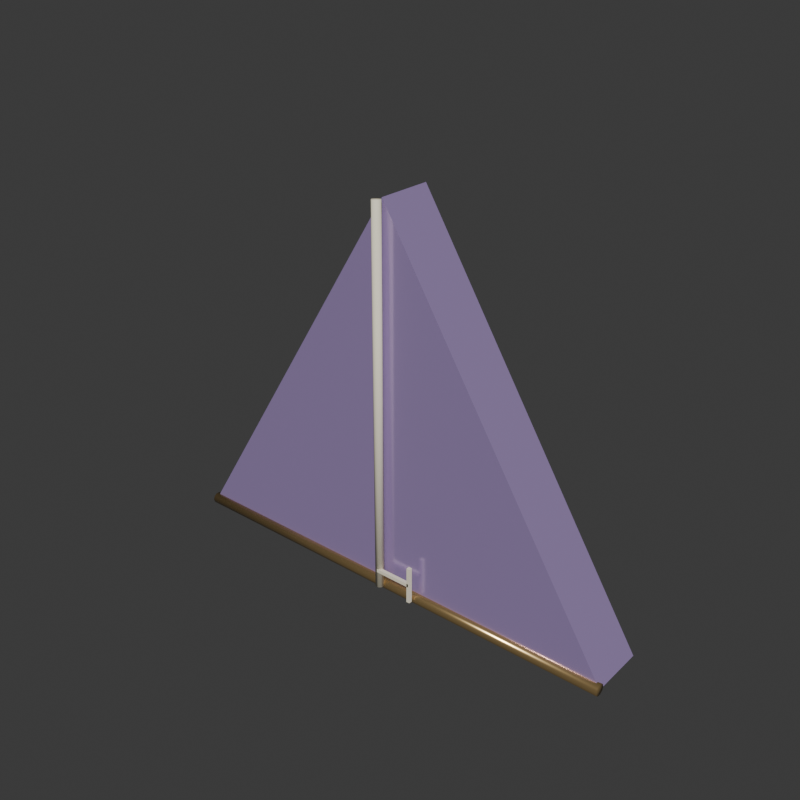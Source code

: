 # Source: triangle.blend  (saved by Blender 5.2.45; exported with 4.5.12 LTS)
import bpy
from mathutils import Matrix  # noqa: F401  (used for matrix-valued properties, if any)

bpy.ops.wm.read_factory_settings(use_empty=True)
scene = bpy.context.scene
scene.name = 'Scene'

# ---- collections
col_collection = bpy.data.collections.new('Collection'); scene.collection.children.link(col_collection)

# ---- materials (node trees are filled in below, after node groups)
mat_amethyst = bpy.data.materials.new('Amethyst')
mat_amethyst.diffuse_color = (0.44, 0.32, 0.62, 1.0)
mat_aged_champagne_brass = bpy.data.materials.new('Aged champagne brass')
mat_aged_champagne_brass.diffuse_color = (0.52, 0.36, 0.16, 1.0)
mat_ivory_paper = bpy.data.materials.new('Ivory paper')
mat_ivory_paper.diffuse_color = (0.91, 0.85, 0.66, 1.0)

# ---- material node trees
mat_amethyst.use_nodes = True; mat_amethyst.node_tree.nodes.clear()
_N = mat_amethyst.node_tree.nodes; _L = mat_amethyst.node_tree.links
n0 = _N.new('ShaderNodeBsdfPrincipled'); n0.name = 'Principled BSDF'; n0.location = (-200, 100)
n0.inputs[0].default_value = (0.44, 0.32, 0.62, 1.0)
n0.inputs[1].default_value = 0.35
n0.inputs[2].default_value = 0.18
n0.inputs[10].default_value = 0.005
n1 = _N.new('ShaderNodeOutputMaterial'); n1.name = 'Material Output'; n1.location = (200, 100)
_L.new(n0.outputs[0], n1.inputs[0])
n1.is_active_output = True
mat_aged_champagne_brass.use_nodes = True; mat_aged_champagne_brass.node_tree.nodes.clear()
_N = mat_aged_champagne_brass.node_tree.nodes; _L = mat_aged_champagne_brass.node_tree.links
n0 = _N.new('ShaderNodeBsdfPrincipled'); n0.name = 'Principled BSDF'; n0.location = (-200, 100)
n0.inputs[0].default_value = (0.52, 0.36, 0.16, 1.0)
n0.inputs[1].default_value = 0.78
n0.inputs[2].default_value = 0.24
n0.inputs[10].default_value = 0.005
n1 = _N.new('ShaderNodeOutputMaterial'); n1.name = 'Material Output'; n1.location = (200, 100)
_L.new(n0.outputs[0], n1.inputs[0])
n1.is_active_output = True
mat_ivory_paper.use_nodes = True; mat_ivory_paper.node_tree.nodes.clear()
_N = mat_ivory_paper.node_tree.nodes; _L = mat_ivory_paper.node_tree.links
n0 = _N.new('ShaderNodeBsdfPrincipled'); n0.name = 'Principled BSDF'; n0.location = (-200, 100)
n0.inputs[0].default_value = (0.91, 0.85, 0.66, 1.0)
n0.inputs[2].default_value = 0.76
n0.inputs[10].default_value = 0.005
n1 = _N.new('ShaderNodeOutputMaterial'); n1.name = 'Material Output'; n1.location = (200, 100)
_L.new(n0.outputs[0], n1.inputs[0])
n1.is_active_output = True

# ---- world
world_world = bpy.data.worlds.new('World'); scene.world = world_world
world_world.use_nodes = True; world_world.node_tree.nodes.clear()
_N = world_world.node_tree.nodes; _L = world_world.node_tree.links
n0 = _N.new('ShaderNodeOutputWorld'); n0.name = 'World Output'; n0.location = (200, 100)
n1 = _N.new('ShaderNodeBackground'); n1.name = 'Background'; n1.location = (-200, 100)
n1.inputs[0].default_value = (0.05088, 0.05088, 0.05088, 1.0)
_L.new(n1.outputs[0], n0.inputs[0])
n0.is_active_output = True
world_world.color = (0.65, 0.65, 0.6)
world_world.sun_shadow_jitter_overblur = 0.0

# ---- meshes
me_triangle_area_face = bpy.data.meshes.new('triangle_area_face')
me_triangle_area_face.from_pydata([(-1.0, -0.12, -0.6), (1.0, -0.12, -0.6), (0.0, -0.12, 1.0), (-1.0, 0.12, -0.6), (1.0, 0.12, -0.6), (0.0, 0.12, 1.0)], [], [(0, 1, 2), (3, 5, 4), (0, 3, 4, 1), (1, 4, 5, 2), (2, 5, 3, 0)])
me_triangle_area_face.materials.append(mat_amethyst)
me_triangle_area_face.update()
me_triangle_base = bpy.data.meshes.new('triangle_base')
me_triangle_base.from_pydata([(-1.0, -0.145, -0.6), (-1.0, -0.1402, -0.6147), (-1.0, -0.1277, -0.6238), (-1.0, -0.1123, -0.6238), (-1.0, -0.09977, -0.6147), (-1.0, -0.095, -0.6), (-1.0, -0.09977, -0.5853), (-1.0, -0.1123, -0.5762), (-1.0, -0.1277, -0.5762), (-1.0, -0.1402, -0.5853), (1.0, -0.145, -0.6), (1.0, -0.1402, -0.6147), (1.0, -0.1277, -0.6238), (1.0, -0.1123, -0.6238), (1.0, -0.09977, -0.6147), (1.0, -0.095, -0.6), (1.0, -0.09977, -0.5853), (1.0, -0.1123, -0.5762), (1.0, -0.1277, -0.5762), (1.0, -0.1402, -0.5853)], [], [(0, 1, 11, 10), (1, 2, 12, 11), (2, 3, 13, 12), (3, 4, 14, 13), (4, 5, 15, 14), (5, 6, 16, 15), (6, 7, 17, 16), (7, 8, 18, 17), (8, 9, 19, 18), (9, 0, 10, 19), (9, 8, 7, 6, 5, 4, 3, 2, 1, 0), (10, 11, 12, 13, 14, 15, 16, 17, 18, 19)])
me_triangle_base.polygons.foreach_set('use_smooth', [True] * 12)
me_triangle_base.materials.append(mat_aged_champagne_brass)
me_triangle_base.update()
me_triangle_height = bpy.data.meshes.new('triangle_height')
me_triangle_height.from_pydata([(-0.018, -0.15, -0.6), (-0.01456, -0.1606, -0.6), (-0.005562, -0.1671, -0.6), (0.005562, -0.1671, -0.6), (0.01456, -0.1606, -0.6), (0.018, -0.15, -0.6), (0.01456, -0.1394, -0.6), (0.005562, -0.1329, -0.6), (-0.005562, -0.1329, -0.6), (-0.01456, -0.1394, -0.6), (-0.018, -0.15, 1.0), (-0.01456, -0.1606, 1.0), (-0.005562, -0.1671, 1.0), (0.005562, -0.1671, 1.0), (0.01456, -0.1606, 1.0), (0.018, -0.15, 1.0), (0.01456, -0.1394, 1.0), (0.005562, -0.1329, 1.0), (-0.005562, -0.1329, 1.0), (-0.01456, -0.1394, 1.0)], [], [(0, 1, 11, 10), (1, 2, 12, 11), (2, 3, 13, 12), (3, 4, 14, 13), (4, 5, 15, 14), (5, 6, 16, 15), (6, 7, 17, 16), (7, 8, 18, 17), (8, 9, 19, 18), (9, 0, 10, 19), (9, 8, 7, 6, 5, 4, 3, 2, 1, 0), (10, 11, 12, 13, 14, 15, 16, 17, 18, 19)])
me_triangle_height.polygons.foreach_set('use_smooth', [True] * 12)
me_triangle_height.materials.append(mat_ivory_paper)
me_triangle_height.update()
me_triangle_right_angle = bpy.data.meshes.new('triangle_right_angle')
me_triangle_right_angle.from_pydata([(-0.08, -0.0075, -0.0075), (0.08, -0.0075, -0.0075), (0.08, 0.0075, -0.0075), (-0.08, 0.0075, -0.0075), (-0.08, -0.0075, 0.0075), (0.08, -0.0075, 0.0075), (0.08, 0.0075, 0.0075), (-0.08, 0.0075, 0.0075)], [], [(0, 3, 2, 1), (0, 1, 5, 4), (1, 2, 6, 5), (2, 3, 7, 6), (3, 0, 4, 7), (4, 5, 6, 7)])
me_triangle_right_angle.materials.append(mat_ivory_paper)
me_triangle_right_angle.update()
me_triangle_right_angle_vertical = bpy.data.meshes.new('triangle_right_angle_vertical')
me_triangle_right_angle_vertical.from_pydata([(-0.0075, -0.0075, -0.08), (0.0075, -0.0075, -0.08), (0.0075, 0.0075, -0.08), (-0.0075, 0.0075, -0.08), (-0.0075, -0.0075, 0.08), (0.0075, -0.0075, 0.08), (0.0075, 0.0075, 0.08), (-0.0075, 0.0075, 0.08)], [], [(0, 3, 2, 1), (0, 1, 5, 4), (1, 2, 6, 5), (2, 3, 7, 6), (3, 0, 4, 7), (4, 5, 6, 7)])
me_triangle_right_angle_vertical.materials.append(mat_ivory_paper)
me_triangle_right_angle_vertical.update()

# ---- objects
ob_triangle_area_face = bpy.data.objects.new('triangle_area_face', me_triangle_area_face)
ob_triangle_base = bpy.data.objects.new('triangle_base', me_triangle_base)
ob_triangle_height = bpy.data.objects.new('triangle_height', me_triangle_height)
ob_triangle_right_angle = bpy.data.objects.new('triangle_right_angle', me_triangle_right_angle)
ob_triangle_right_angle_vertical = bpy.data.objects.new('triangle_right_angle_vertical', me_triangle_right_angle_vertical)

# ---- transforms, parenting, visibility, modifiers, constraints
ob_triangle_area_face.location = (0.0, 0.0, 0.0)
ob_triangle_base.location = (0.0, 0.0, 0.0)
ob_triangle_height.location = (0.0, 0.0, 0.0)
ob_triangle_right_angle.location = (0.08, -0.16, -0.52)
ob_triangle_right_angle_vertical.location = (0.16, -0.16, -0.52)

# ---- collection membership
col_collection.objects.link(ob_triangle_area_face)
col_collection.objects.link(ob_triangle_base)
col_collection.objects.link(ob_triangle_height)
col_collection.objects.link(ob_triangle_right_angle)
col_collection.objects.link(ob_triangle_right_angle_vertical)

# ---- scene / render settings (as saved in the file)
scene.frame_start = 1; scene.frame_end = 250; scene.frame_set(1)
scene.render.engine = 'CYCLES'
scene.render.resolution_x = 500
scene.render.resolution_y = 500
scene.render.film_transparent = True
scene.render.bake_bias = 0.0
scene.render.bake_samples = 0
scene.render.compositor_device = 'GPU'
scene.cycles.samples = 20
scene.eevee.use_volume_custom_range = False
scene.eevee.fast_gi_thickness_near = 0.1
scene.eevee.fast_gi_thickness_far = 0.0
scene.eevee.ray_tracing_options.screen_trace_thickness = 0.1
bpy.context.view_layer.update()

# ---- added for rendering (the .blend has no active camera and no usable light): camera, sun
cam_auto = bpy.data.cameras.new('AutoCamera')
cam_auto.lens = 50.0
cam_auto.sensor_width = 36.0
cam_auto.clip_end = 1000.0
ob_auto_camera = bpy.data.objects.new('AutoCamera', cam_auto)
scene.collection.objects.link(ob_auto_camera)
ob_auto_camera.location = (2.39833, -2.90175, 2.10678)
ob_auto_camera.rotation_euler = (1.09748, -7.21219e-08, 0.694738)
scene.camera = ob_auto_camera
light_auto_sun = bpy.data.lights.new('AutoSun', 'SUN')
light_auto_sun.energy = 3.0
light_auto_sun.angle = 0.0523599
ob_auto_sun = bpy.data.objects.new('AutoSun', light_auto_sun)
scene.collection.objects.link(ob_auto_sun)
ob_auto_sun.rotation_euler = (0.872665, 0.174533, 0.523599)
bpy.context.view_layer.update()
